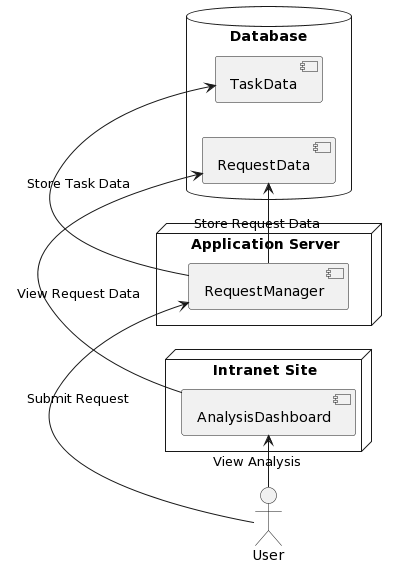

The diagram above was rendered by PlantUML. Its source (embedded in the PNG):
@startuml
left to right direction

actor User

node "Intranet Site" {
  component AnalysisDashboard
}

node "Application Server" {
  component RequestManager
}

database "Database" {
  component TaskData
  component RequestData
}

User -> AnalysisDashboard: View Analysis
User -> RequestManager: Submit Request
RequestManager -> TaskData: Store Task Data
RequestManager -> RequestData: Store Request Data
AnalysisDashboard -> RequestData: View Request Data
@enduml